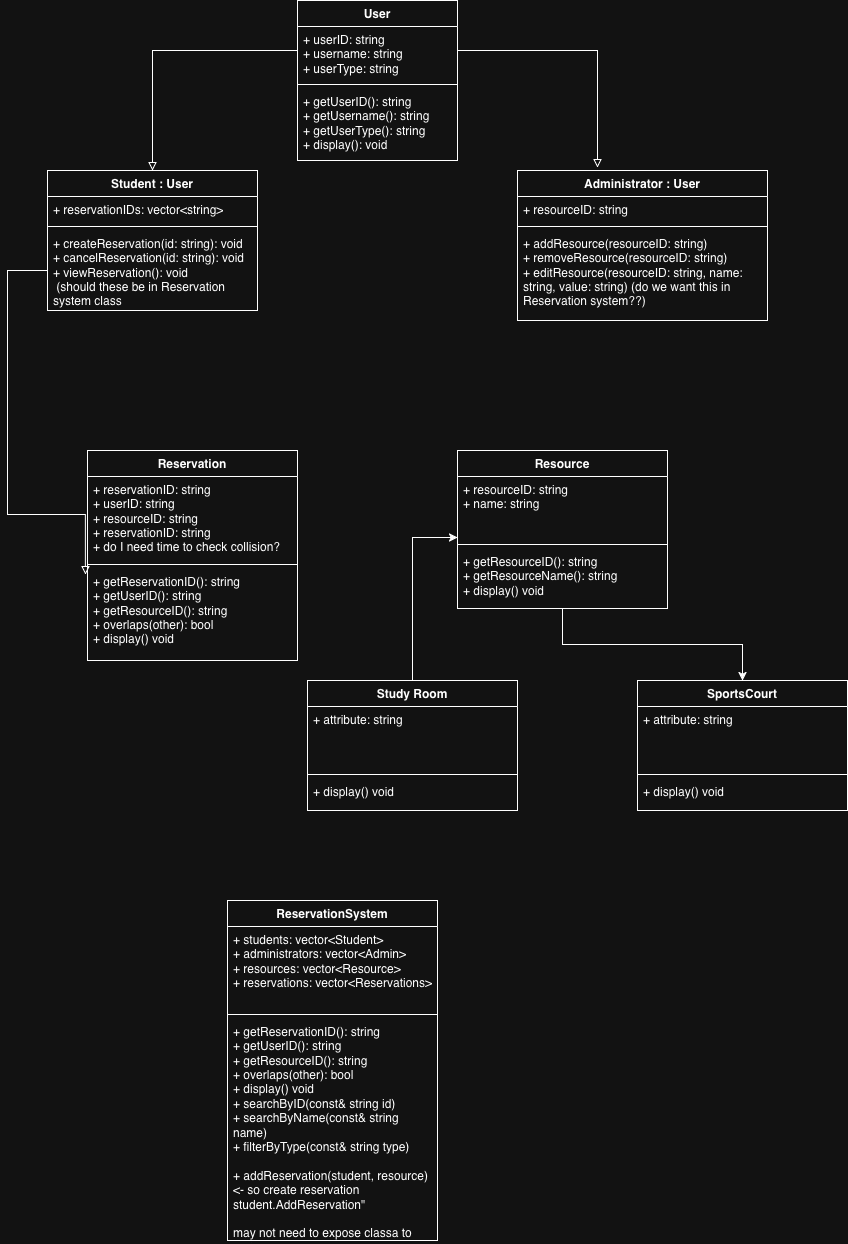

The diagram above was exported from draw.io. Its source (the exported page's mxGraphModel, read from the mxfile embedded in the PNG):
<mxGraphModel dx="775" dy="1147" grid="1" gridSize="10" guides="1" tooltips="1" connect="1" arrows="1" fold="1" page="1" pageScale="1" pageWidth="850" pageHeight="1100" math="0" shadow="0">
  <root>
    <mxCell id="0" />
    <mxCell id="1" parent="0" />
    <mxCell id="AuPR9YlOUklawZQcGDTE-14" edge="1" parent="1" style="edgeStyle=orthogonalEdgeStyle;rounded=0;orthogonalLoop=1;jettySize=auto;html=1;endArrow=block;endFill=0;entryX=0.5;entryY=0;entryDx=0;entryDy=0;" target="AuPR9YlOUklawZQcGDTE-19" value="">
      <mxGeometry relative="1" as="geometry">
        <mxPoint x="340" y="270" as="sourcePoint" />
        <mxPoint x="200" y="373" as="targetPoint" />
      </mxGeometry>
    </mxCell>
    <mxCell id="AuPR9YlOUklawZQcGDTE-8" parent="1" style="swimlane;fontStyle=1;align=center;verticalAlign=top;childLayout=stackLayout;horizontal=1;startSize=26;horizontalStack=0;resizeParent=1;resizeParentMax=0;resizeLast=0;collapsible=1;marginBottom=0;whiteSpace=wrap;html=1;" value="&lt;div&gt;User&lt;/div&gt;" vertex="1">
      <mxGeometry height="160" width="160" x="340" y="220" as="geometry" />
    </mxCell>
    <mxCell id="AuPR9YlOUklawZQcGDTE-9" parent="AuPR9YlOUklawZQcGDTE-8" style="text;strokeColor=none;fillColor=none;align=left;verticalAlign=top;spacingLeft=4;spacingRight=4;overflow=hidden;rotatable=0;points=[[0,0.5],[1,0.5]];portConstraint=eastwest;whiteSpace=wrap;html=1;" value="&lt;div&gt;+ userID: string&lt;/div&gt;&lt;div&gt;+ username: string&lt;/div&gt;&lt;div&gt;+ userType: string&lt;/div&gt;&lt;div&gt;&lt;br&gt;&lt;/div&gt;" vertex="1">
      <mxGeometry height="54" width="160" y="26" as="geometry" />
    </mxCell>
    <mxCell id="AuPR9YlOUklawZQcGDTE-10" parent="AuPR9YlOUklawZQcGDTE-8" style="line;strokeWidth=1;fillColor=none;align=left;verticalAlign=middle;spacingTop=-1;spacingLeft=3;spacingRight=3;rotatable=0;labelPosition=right;points=[];portConstraint=eastwest;strokeColor=inherit;" value="" vertex="1">
      <mxGeometry height="8" width="160" y="80" as="geometry" />
    </mxCell>
    <mxCell id="AuPR9YlOUklawZQcGDTE-11" parent="AuPR9YlOUklawZQcGDTE-8" style="text;strokeColor=none;fillColor=none;align=left;verticalAlign=top;spacingLeft=4;spacingRight=4;overflow=hidden;rotatable=0;points=[[0,0.5],[1,0.5]];portConstraint=eastwest;whiteSpace=wrap;html=1;" value="&lt;div&gt;+ getUserID(): string&lt;/div&gt;&lt;div&gt;+ getUsername(): string&lt;/div&gt;&lt;div&gt;+ getUserType(): string&lt;/div&gt;&lt;div&gt;+ display(): void&lt;/div&gt;" vertex="1">
      <mxGeometry height="72" width="160" y="88" as="geometry" />
    </mxCell>
    <mxCell id="AuPR9YlOUklawZQcGDTE-18" edge="1" parent="1" style="edgeStyle=orthogonalEdgeStyle;rounded=0;orthogonalLoop=1;jettySize=auto;html=1;endArrow=block;endFill=0;" value="">
      <mxGeometry relative="1" as="geometry">
        <mxPoint x="500" y="270" as="sourcePoint" />
        <mxPoint x="640" y="387" as="targetPoint" />
      </mxGeometry>
    </mxCell>
    <mxCell id="AuPR9YlOUklawZQcGDTE-19" parent="1" style="swimlane;fontStyle=1;align=center;verticalAlign=top;childLayout=stackLayout;horizontal=1;startSize=26;horizontalStack=0;resizeParent=1;resizeParentMax=0;resizeLast=0;collapsible=1;marginBottom=0;whiteSpace=wrap;html=1;" value="&lt;div&gt;Student : User&lt;/div&gt;" vertex="1">
      <mxGeometry height="140" width="210" x="90" y="390" as="geometry" />
    </mxCell>
    <mxCell id="AuPR9YlOUklawZQcGDTE-20" parent="AuPR9YlOUklawZQcGDTE-19" style="text;strokeColor=none;fillColor=none;align=left;verticalAlign=top;spacingLeft=4;spacingRight=4;overflow=hidden;rotatable=0;points=[[0,0.5],[1,0.5]];portConstraint=eastwest;whiteSpace=wrap;html=1;" value="+ reservationIDs: vector&amp;lt;string&amp;gt;" vertex="1">
      <mxGeometry height="26" width="210" y="26" as="geometry" />
    </mxCell>
    <mxCell id="AuPR9YlOUklawZQcGDTE-21" parent="AuPR9YlOUklawZQcGDTE-19" style="line;strokeWidth=1;fillColor=none;align=left;verticalAlign=middle;spacingTop=-1;spacingLeft=3;spacingRight=3;rotatable=0;labelPosition=right;points=[];portConstraint=eastwest;strokeColor=inherit;" value="" vertex="1">
      <mxGeometry height="8" width="210" y="52" as="geometry" />
    </mxCell>
    <mxCell id="AuPR9YlOUklawZQcGDTE-22" parent="AuPR9YlOUklawZQcGDTE-19" style="text;strokeColor=none;fillColor=none;align=left;verticalAlign=top;spacingLeft=4;spacingRight=4;overflow=hidden;rotatable=0;points=[[0,0.5],[1,0.5]];portConstraint=eastwest;whiteSpace=wrap;html=1;" value="&lt;div&gt;+ createReservation(id: string): void&lt;/div&gt;&lt;div&gt;+ cancelReservation(id: string): void&lt;/div&gt;&lt;div&gt;+ viewReservation(): void&lt;/div&gt;&amp;nbsp;(should these be in Reservation system class" vertex="1">
      <mxGeometry height="80" width="210" y="60" as="geometry" />
    </mxCell>
    <mxCell id="AuPR9YlOUklawZQcGDTE-23" parent="1" style="swimlane;fontStyle=1;align=center;verticalAlign=top;childLayout=stackLayout;horizontal=1;startSize=26;horizontalStack=0;resizeParent=1;resizeParentMax=0;resizeLast=0;collapsible=1;marginBottom=0;whiteSpace=wrap;html=1;" value="Administrator : User" vertex="1">
      <mxGeometry height="150" width="250" x="560" y="390" as="geometry" />
    </mxCell>
    <mxCell id="AuPR9YlOUklawZQcGDTE-24" parent="AuPR9YlOUklawZQcGDTE-23" style="text;strokeColor=none;fillColor=none;align=left;verticalAlign=top;spacingLeft=4;spacingRight=4;overflow=hidden;rotatable=0;points=[[0,0.5],[1,0.5]];portConstraint=eastwest;whiteSpace=wrap;html=1;" value="+ resourceID: string" vertex="1">
      <mxGeometry height="26" width="250" y="26" as="geometry" />
    </mxCell>
    <mxCell id="AuPR9YlOUklawZQcGDTE-25" parent="AuPR9YlOUklawZQcGDTE-23" style="line;strokeWidth=1;fillColor=none;align=left;verticalAlign=middle;spacingTop=-1;spacingLeft=3;spacingRight=3;rotatable=0;labelPosition=right;points=[];portConstraint=eastwest;strokeColor=inherit;" value="" vertex="1">
      <mxGeometry height="8" width="250" y="52" as="geometry" />
    </mxCell>
    <mxCell id="AuPR9YlOUklawZQcGDTE-26" parent="AuPR9YlOUklawZQcGDTE-23" style="text;strokeColor=none;fillColor=none;align=left;verticalAlign=top;spacingLeft=4;spacingRight=4;overflow=hidden;rotatable=0;points=[[0,0.5],[1,0.5]];portConstraint=eastwest;whiteSpace=wrap;html=1;" value="&lt;div&gt;+ addResource(resourceID: string)&lt;/div&gt;&lt;div&gt;&lt;div&gt;+ removeResource(resourceID: string)&lt;/div&gt;&lt;div&gt;&lt;div&gt;+ editResource(resourceID: string, name: string, value: string) (do we want this in Reservation system??)&lt;/div&gt;&lt;/div&gt;&lt;/div&gt;" vertex="1">
      <mxGeometry height="90" width="250" y="60" as="geometry" />
    </mxCell>
    <mxCell id="0hnia6_Kc8QQKHaxJ-3d-5" parent="1" style="swimlane;fontStyle=1;align=center;verticalAlign=top;childLayout=stackLayout;horizontal=1;startSize=26;horizontalStack=0;resizeParent=1;resizeParentMax=0;resizeLast=0;collapsible=1;marginBottom=0;whiteSpace=wrap;html=1;" value="Reservation" vertex="1">
      <mxGeometry height="210" width="210" x="130" y="670" as="geometry" />
    </mxCell>
    <mxCell id="0hnia6_Kc8QQKHaxJ-3d-6" parent="0hnia6_Kc8QQKHaxJ-3d-5" style="text;strokeColor=none;fillColor=none;align=left;verticalAlign=top;spacingLeft=4;spacingRight=4;overflow=hidden;rotatable=0;points=[[0,0.5],[1,0.5]];portConstraint=eastwest;whiteSpace=wrap;html=1;" value="&lt;div&gt;+ reservationID: string&lt;/div&gt;&lt;div&gt;&lt;div&gt;+ userID: string&lt;/div&gt;&lt;div&gt;+ resourceID: string&lt;/div&gt;&lt;div&gt;&lt;div&gt;+ reservationID: string&lt;/div&gt;&lt;div&gt;+ do I need time to check collision?&lt;/div&gt;&lt;br&gt;&lt;/div&gt;&lt;div&gt;&lt;br&gt;&lt;br&gt;&lt;/div&gt;&lt;br&gt;&lt;/div&gt;" vertex="1">
      <mxGeometry height="84" width="210" y="26" as="geometry" />
    </mxCell>
    <mxCell id="0hnia6_Kc8QQKHaxJ-3d-7" parent="0hnia6_Kc8QQKHaxJ-3d-5" style="line;strokeWidth=1;fillColor=none;align=left;verticalAlign=middle;spacingTop=-1;spacingLeft=3;spacingRight=3;rotatable=0;labelPosition=right;points=[];portConstraint=eastwest;strokeColor=inherit;" value="" vertex="1">
      <mxGeometry height="8" width="210" y="110" as="geometry" />
    </mxCell>
    <mxCell id="0hnia6_Kc8QQKHaxJ-3d-8" parent="0hnia6_Kc8QQKHaxJ-3d-5" style="text;strokeColor=none;fillColor=none;align=left;verticalAlign=top;spacingLeft=4;spacingRight=4;overflow=hidden;rotatable=0;points=[[0,0.5],[1,0.5]];portConstraint=eastwest;whiteSpace=wrap;html=1;" value="&lt;div&gt;+ getReservationID(): string&lt;/div&gt;&lt;div&gt;+ getUserID(): string&lt;/div&gt;&lt;div&gt;+ getResourceID(): string&lt;/div&gt;&lt;div&gt;+ overlaps(other): bool&lt;/div&gt;&lt;div&gt;+ display() void&lt;/div&gt;" vertex="1">
      <mxGeometry height="92" width="210" y="118" as="geometry" />
    </mxCell>
    <mxCell id="0hnia6_Kc8QQKHaxJ-3d-9" edge="1" parent="1" style="edgeStyle=orthogonalEdgeStyle;rounded=0;orthogonalLoop=1;jettySize=auto;html=1;endArrow=block;endFill=0;entryX=-0.01;entryY=0.067;entryDx=0;entryDy=0;entryPerimeter=0;" target="0hnia6_Kc8QQKHaxJ-3d-8" value="">
      <mxGeometry relative="1" as="geometry">
        <Array as="points">
          <mxPoint x="50" y="490" />
          <mxPoint x="50" y="734" />
        </Array>
        <mxPoint x="90" y="490" as="sourcePoint" />
        <mxPoint x="50" y="610" as="targetPoint" />
      </mxGeometry>
    </mxCell>
    <mxCell id="0hnia6_Kc8QQKHaxJ-3d-26" edge="1" parent="1" source="0hnia6_Kc8QQKHaxJ-3d-10" style="edgeStyle=orthogonalEdgeStyle;rounded=0;orthogonalLoop=1;jettySize=auto;html=1;" target="0hnia6_Kc8QQKHaxJ-3d-20" value="">
      <mxGeometry relative="1" as="geometry">
        <mxPoint x="855" y="749" as="targetPoint" />
      </mxGeometry>
    </mxCell>
    <mxCell id="0hnia6_Kc8QQKHaxJ-3d-10" parent="1" style="swimlane;fontStyle=1;align=center;verticalAlign=top;childLayout=stackLayout;horizontal=1;startSize=26;horizontalStack=0;resizeParent=1;resizeParentMax=0;resizeLast=0;collapsible=1;marginBottom=0;whiteSpace=wrap;html=1;" value="Resource" vertex="1">
      <mxGeometry height="158" width="210" x="500" y="670" as="geometry" />
    </mxCell>
    <mxCell id="0hnia6_Kc8QQKHaxJ-3d-11" parent="0hnia6_Kc8QQKHaxJ-3d-10" style="text;strokeColor=none;fillColor=none;align=left;verticalAlign=top;spacingLeft=4;spacingRight=4;overflow=hidden;rotatable=0;points=[[0,0.5],[1,0.5]];portConstraint=eastwest;whiteSpace=wrap;html=1;" value="&lt;div&gt;&lt;div&gt;+ resourceID: string&lt;/div&gt;&lt;div&gt;&lt;div&gt;+ name: string&lt;/div&gt;&lt;/div&gt;&lt;div&gt;&lt;br&gt;&lt;br&gt;&lt;/div&gt;&lt;br&gt;&lt;/div&gt;" vertex="1">
      <mxGeometry height="64" width="210" y="26" as="geometry" />
    </mxCell>
    <mxCell id="0hnia6_Kc8QQKHaxJ-3d-12" parent="0hnia6_Kc8QQKHaxJ-3d-10" style="line;strokeWidth=1;fillColor=none;align=left;verticalAlign=middle;spacingTop=-1;spacingLeft=3;spacingRight=3;rotatable=0;labelPosition=right;points=[];portConstraint=eastwest;strokeColor=inherit;" value="" vertex="1">
      <mxGeometry height="8" width="210" y="90" as="geometry" />
    </mxCell>
    <mxCell id="0hnia6_Kc8QQKHaxJ-3d-13" parent="0hnia6_Kc8QQKHaxJ-3d-10" style="text;strokeColor=none;fillColor=none;align=left;verticalAlign=top;spacingLeft=4;spacingRight=4;overflow=hidden;rotatable=0;points=[[0,0.5],[1,0.5]];portConstraint=eastwest;whiteSpace=wrap;html=1;" value="&lt;div&gt;+ getResourceID(): string&lt;/div&gt;&lt;div&gt;+ getResourceName(): string&lt;/div&gt;&lt;div&gt;+ display() void&lt;/div&gt;" vertex="1">
      <mxGeometry height="60" width="210" y="98" as="geometry" />
    </mxCell>
    <mxCell id="0hnia6_Kc8QQKHaxJ-3d-19" edge="1" parent="1" source="0hnia6_Kc8QQKHaxJ-3d-14" style="edgeStyle=orthogonalEdgeStyle;rounded=0;orthogonalLoop=1;jettySize=auto;html=1;entryX=0;entryY=0.953;entryDx=0;entryDy=0;entryPerimeter=0;" target="0hnia6_Kc8QQKHaxJ-3d-11" value="">
      <mxGeometry relative="1" as="geometry">
        <mxPoint x="455" y="771" as="targetPoint" />
      </mxGeometry>
    </mxCell>
    <mxCell id="0hnia6_Kc8QQKHaxJ-3d-14" parent="1" style="swimlane;fontStyle=1;align=center;verticalAlign=top;childLayout=stackLayout;horizontal=1;startSize=26;horizontalStack=0;resizeParent=1;resizeParentMax=0;resizeLast=0;collapsible=1;marginBottom=0;whiteSpace=wrap;html=1;" value="Study Room" vertex="1">
      <mxGeometry height="130" width="210" x="350" y="900" as="geometry" />
    </mxCell>
    <mxCell id="0hnia6_Kc8QQKHaxJ-3d-15" parent="0hnia6_Kc8QQKHaxJ-3d-14" style="text;strokeColor=none;fillColor=none;align=left;verticalAlign=top;spacingLeft=4;spacingRight=4;overflow=hidden;rotatable=0;points=[[0,0.5],[1,0.5]];portConstraint=eastwest;whiteSpace=wrap;html=1;" value="&lt;div&gt;&lt;div&gt;&lt;div&gt;+ attribute: string&lt;/div&gt;&lt;/div&gt;&lt;/div&gt;" vertex="1">
      <mxGeometry height="64" width="210" y="26" as="geometry" />
    </mxCell>
    <mxCell id="0hnia6_Kc8QQKHaxJ-3d-16" parent="0hnia6_Kc8QQKHaxJ-3d-14" style="line;strokeWidth=1;fillColor=none;align=left;verticalAlign=middle;spacingTop=-1;spacingLeft=3;spacingRight=3;rotatable=0;labelPosition=right;points=[];portConstraint=eastwest;strokeColor=inherit;" value="" vertex="1">
      <mxGeometry height="8" width="210" y="90" as="geometry" />
    </mxCell>
    <mxCell id="0hnia6_Kc8QQKHaxJ-3d-17" parent="0hnia6_Kc8QQKHaxJ-3d-14" style="text;strokeColor=none;fillColor=none;align=left;verticalAlign=top;spacingLeft=4;spacingRight=4;overflow=hidden;rotatable=0;points=[[0,0.5],[1,0.5]];portConstraint=eastwest;whiteSpace=wrap;html=1;" value="&lt;div&gt;+ display() void&lt;/div&gt;" vertex="1">
      <mxGeometry height="32" width="210" y="98" as="geometry" />
    </mxCell>
    <mxCell id="0hnia6_Kc8QQKHaxJ-3d-20" parent="1" style="swimlane;fontStyle=1;align=center;verticalAlign=top;childLayout=stackLayout;horizontal=1;startSize=26;horizontalStack=0;resizeParent=1;resizeParentMax=0;resizeLast=0;collapsible=1;marginBottom=0;whiteSpace=wrap;html=1;" value="SportsCourt" vertex="1">
      <mxGeometry height="130" width="210" x="680" y="900" as="geometry" />
    </mxCell>
    <mxCell id="0hnia6_Kc8QQKHaxJ-3d-21" parent="0hnia6_Kc8QQKHaxJ-3d-20" style="text;strokeColor=none;fillColor=none;align=left;verticalAlign=top;spacingLeft=4;spacingRight=4;overflow=hidden;rotatable=0;points=[[0,0.5],[1,0.5]];portConstraint=eastwest;whiteSpace=wrap;html=1;" value="&lt;div&gt;&lt;div&gt;&lt;div&gt;+ attribute: string&lt;/div&gt;&lt;/div&gt;&lt;div&gt;&lt;br&gt;&lt;br&gt;&lt;/div&gt;&lt;br&gt;&lt;/div&gt;" vertex="1">
      <mxGeometry height="64" width="210" y="26" as="geometry" />
    </mxCell>
    <mxCell id="0hnia6_Kc8QQKHaxJ-3d-22" parent="0hnia6_Kc8QQKHaxJ-3d-20" style="line;strokeWidth=1;fillColor=none;align=left;verticalAlign=middle;spacingTop=-1;spacingLeft=3;spacingRight=3;rotatable=0;labelPosition=right;points=[];portConstraint=eastwest;strokeColor=inherit;" value="" vertex="1">
      <mxGeometry height="8" width="210" y="90" as="geometry" />
    </mxCell>
    <mxCell id="0hnia6_Kc8QQKHaxJ-3d-23" parent="0hnia6_Kc8QQKHaxJ-3d-20" style="text;strokeColor=none;fillColor=none;align=left;verticalAlign=top;spacingLeft=4;spacingRight=4;overflow=hidden;rotatable=0;points=[[0,0.5],[1,0.5]];portConstraint=eastwest;whiteSpace=wrap;html=1;" value="&lt;div&gt;+ display() void&lt;/div&gt;" vertex="1">
      <mxGeometry height="32" width="210" y="98" as="geometry" />
    </mxCell>
    <mxCell id="wYH_Etuyt2YU40YYwC4q-1" parent="1" style="swimlane;fontStyle=1;align=center;verticalAlign=top;childLayout=stackLayout;horizontal=1;startSize=26;horizontalStack=0;resizeParent=1;resizeParentMax=0;resizeLast=0;collapsible=1;marginBottom=0;whiteSpace=wrap;html=1;" value="ReservationSystem" vertex="1">
      <mxGeometry height="340" width="210" x="270" y="1120" as="geometry" />
    </mxCell>
    <mxCell id="wYH_Etuyt2YU40YYwC4q-2" parent="wYH_Etuyt2YU40YYwC4q-1" style="text;strokeColor=none;fillColor=none;align=left;verticalAlign=top;spacingLeft=4;spacingRight=4;overflow=hidden;rotatable=0;points=[[0,0.5],[1,0.5]];portConstraint=eastwest;whiteSpace=wrap;html=1;" value="&lt;div&gt;+ students: vector&amp;lt;Student&amp;gt;&lt;/div&gt;&lt;div&gt;&lt;div&gt;+ administrators: vector&amp;lt;Admin&amp;gt;&lt;/div&gt;&lt;div&gt;+ resources: vector&amp;lt;Resource&amp;gt;&lt;/div&gt;&lt;div&gt;&lt;div&gt;+ reservations: vector&amp;lt;Reservations&amp;gt;&lt;/div&gt;&lt;/div&gt;&lt;div&gt;&lt;br&gt;&lt;br&gt;&lt;/div&gt;&lt;br&gt;&lt;/div&gt;" vertex="1">
      <mxGeometry height="84" width="210" y="26" as="geometry" />
    </mxCell>
    <mxCell id="wYH_Etuyt2YU40YYwC4q-3" parent="wYH_Etuyt2YU40YYwC4q-1" style="line;strokeWidth=1;fillColor=none;align=left;verticalAlign=middle;spacingTop=-1;spacingLeft=3;spacingRight=3;rotatable=0;labelPosition=right;points=[];portConstraint=eastwest;strokeColor=inherit;" value="" vertex="1">
      <mxGeometry height="8" width="210" y="110" as="geometry" />
    </mxCell>
    <mxCell id="wYH_Etuyt2YU40YYwC4q-4" parent="wYH_Etuyt2YU40YYwC4q-1" style="text;strokeColor=none;fillColor=none;align=left;verticalAlign=top;spacingLeft=4;spacingRight=4;overflow=hidden;rotatable=0;points=[[0,0.5],[1,0.5]];portConstraint=eastwest;whiteSpace=wrap;html=1;" value="&lt;div&gt;+ getReservationID(): string&lt;/div&gt;&lt;div&gt;+ getUserID(): string&lt;/div&gt;&lt;div&gt;+ getResourceID(): string&lt;/div&gt;&lt;div&gt;+ overlaps(other): bool&lt;/div&gt;&lt;div&gt;+ display() void&lt;/div&gt;&lt;div&gt;+ searchByID(const&amp;amp; string id)&lt;/div&gt;&lt;div&gt;+ searchByName(const&amp;amp; string name)&lt;/div&gt;&lt;div&gt;+ filterByType(const&amp;amp; string type)&lt;/div&gt;&lt;div&gt;&lt;br&gt;&lt;/div&gt;&lt;div&gt;+ addReservation(student, resource) &amp;lt;- so create reservation student.AddReservation&quot;&lt;/div&gt;&lt;br&gt;may not need to expose classa to end user" vertex="1">
      <mxGeometry height="222" width="210" y="118" as="geometry" />
    </mxCell>
  </root>
</mxGraphModel>